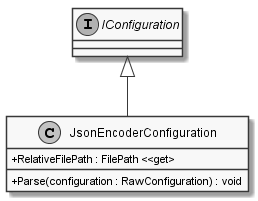

The diagram above was rendered by PlantUML. Its source (embedded in the PNG):
@startuml
skinparam monochrome true
skinparam classAttributeIconSize 0

interface IConfiguration

IConfiguration <|-- JsonEncoderConfiguration
class JsonEncoderConfiguration {
    + RelativeFilePath : FilePath <<get>
    + Parse(configuration : RawConfiguration) : void
}

@enduml